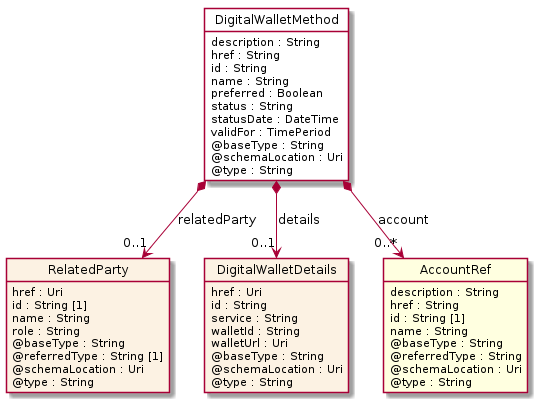

The diagram above was rendered by PlantUML. Its source (embedded in the PNG):
@startuml
hide circle
hide methods
hide stereotype
show <<Enumeration>> stereotype
skinparam class {
   BackgroundColor<<Enumeration>> #E6F5F7
   BackgroundColor<<Ref>> #FFFFE0
   BackgroundColor<<Pivot>> #FFFFFFF
   BackgroundColor<<SimpleType>> #E2F0DA
   BackgroundColor #FCF2E3
}

class DigitalWalletMethod <<Pivot>> {
    description : String
    href : String
    id : String
    name : String
    preferred : Boolean
    status : String
    statusDate : DateTime
    validFor : TimePeriod
    @baseType : String
    @schemaLocation : Uri
    @type : String
}

class RelatedParty  {
    href : Uri
    id : String [1]
    name : String
    role : String
    @baseType : String
    @referredType : String [1]
    @schemaLocation : Uri
    @type : String
}

class DigitalWalletDetails  {
    href : Uri
    id : String
    service : String
    walletId : String
    walletUrl : Uri
    @baseType : String
    @schemaLocation : Uri
    @type : String
}

class AccountRef  <<Ref>> {
    description : String
    href : String
    id : String [1]
    name : String
    @baseType : String
    @referredType : String
    @schemaLocation : Uri
    @type : String
}

DigitalWalletMethod *-->  "0..1" DigitalWalletDetails : details

DigitalWalletMethod *-->  "0..1" RelatedParty : relatedParty

DigitalWalletMethod *-->  "0..*" AccountRef : account

@enduml